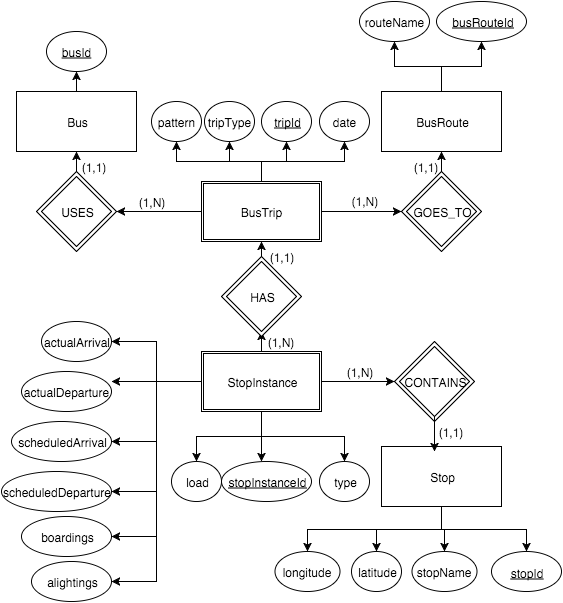

The diagram above was exported from draw.io. Its source (the exported page's mxGraphModel, read from the mxfile embedded in the PNG):
<mxGraphModel dx="954" dy="506" grid="1" gridSize="10" guides="1" tooltips="1" connect="1" arrows="1" fold="1" page="1" pageScale="1" pageWidth="826" pageHeight="1169" background="#ffffff" math="0">
  <root>
    <mxCell id="0" />
    <mxCell id="1" parent="0" />
    <mxCell id="124" style="edgeStyle=orthogonalEdgeStyle;rounded=0;html=1;entryX=0.5;entryY=1;" parent="1" source="2" target="10" edge="1">
      <mxGeometry relative="1" as="geometry" />
    </mxCell>
    <mxCell id="2" value="Bus" style="whiteSpace=wrap;html=1;" parent="1" vertex="1">
      <mxGeometry x="35" y="170" width="120" height="60" as="geometry" />
    </mxCell>
    <mxCell id="117" style="edgeStyle=orthogonalEdgeStyle;rounded=0;html=1;" parent="1" source="3" target="12" edge="1">
      <mxGeometry relative="1" as="geometry" />
    </mxCell>
    <mxCell id="129" style="edgeStyle=orthogonalEdgeStyle;rounded=0;html=1;jettySize=auto;orthogonalLoop=1;entryX=0.5;entryY=1;" edge="1" parent="1" source="3" target="125">
      <mxGeometry relative="1" as="geometry">
        <Array as="points">
          <mxPoint x="460" y="145" />
          <mxPoint x="500" y="145" />
        </Array>
      </mxGeometry>
    </mxCell>
    <mxCell id="3" value="BusRoute" style="whiteSpace=wrap;html=1;" parent="1" vertex="1">
      <mxGeometry x="400" y="170" width="120" height="60" as="geometry" />
    </mxCell>
    <mxCell id="27" style="edgeStyle=orthogonalEdgeStyle;rounded=0;html=1;entryX=0.5;entryY=1;" parent="1" source="4" target="22" edge="1">
      <mxGeometry relative="1" as="geometry" />
    </mxCell>
    <mxCell id="28" style="edgeStyle=orthogonalEdgeStyle;rounded=0;html=1;entryX=0.5;entryY=1;" parent="1" source="4" target="24" edge="1">
      <mxGeometry relative="1" as="geometry" />
    </mxCell>
    <mxCell id="78" style="edgeStyle=orthogonalEdgeStyle;rounded=0;html=1;entryX=0;entryY=0.5;" parent="1" source="4" target="6" edge="1">
      <mxGeometry relative="1" as="geometry" />
    </mxCell>
    <mxCell id="84" style="edgeStyle=orthogonalEdgeStyle;rounded=0;html=1;entryX=0.5;entryY=1;" parent="1" source="4" target="83" edge="1">
      <mxGeometry relative="1" as="geometry" />
    </mxCell>
    <mxCell id="85" style="edgeStyle=orthogonalEdgeStyle;rounded=0;html=1;entryX=0.5;entryY=1;" parent="1" source="4" target="23" edge="1">
      <mxGeometry relative="1" as="geometry" />
    </mxCell>
    <mxCell id="87" style="edgeStyle=orthogonalEdgeStyle;rounded=0;html=1;" parent="1" source="4" target="5" edge="1">
      <mxGeometry relative="1" as="geometry" />
    </mxCell>
    <mxCell id="4" value="BusTrip" style="shape=ext;double=1;whiteSpace=wrap;html=1;" parent="1" vertex="1">
      <mxGeometry x="220" y="260" width="120" height="60" as="geometry" />
    </mxCell>
    <mxCell id="121" style="edgeStyle=orthogonalEdgeStyle;rounded=0;html=1;exitX=0.5;exitY=0;entryX=0.5;entryY=1;" parent="1" source="5" target="2" edge="1">
      <mxGeometry relative="1" as="geometry" />
    </mxCell>
    <mxCell id="5" value="&lt;u&gt;tripId&lt;/u&gt;" style="rhombus;whiteSpace=wrap;html=1;" parent="1" vertex="1">
      <mxGeometry x="55" y="250" width="80" height="80" as="geometry" />
    </mxCell>
    <mxCell id="116" style="edgeStyle=orthogonalEdgeStyle;rounded=0;html=1;" parent="1" source="6" target="3" edge="1">
      <mxGeometry relative="1" as="geometry" />
    </mxCell>
    <mxCell id="6" value="" style="rhombus;whiteSpace=wrap;html=1;" parent="1" vertex="1">
      <mxGeometry x="420" y="250" width="80" height="80" as="geometry" />
    </mxCell>
    <mxCell id="20" style="edgeStyle=orthogonalEdgeStyle;rounded=0;html=1;" parent="1" source="7" target="8" edge="1">
      <mxGeometry relative="1" as="geometry" />
    </mxCell>
    <mxCell id="40" style="edgeStyle=orthogonalEdgeStyle;rounded=0;html=1;" parent="1" source="7" edge="1">
      <mxGeometry relative="1" as="geometry">
        <mxPoint x="130" y="460" as="targetPoint" />
        <Array as="points">
          <mxPoint x="200" y="460" />
          <mxPoint x="200" y="460" />
        </Array>
      </mxGeometry>
    </mxCell>
    <mxCell id="47" style="edgeStyle=orthogonalEdgeStyle;rounded=0;html=1;entryX=1;entryY=0.5;" parent="1" source="7" target="36" edge="1">
      <mxGeometry relative="1" as="geometry" />
    </mxCell>
    <mxCell id="48" style="edgeStyle=orthogonalEdgeStyle;rounded=0;html=1;entryX=1;entryY=0.5;" parent="1" source="7" target="34" edge="1">
      <mxGeometry relative="1" as="geometry" />
    </mxCell>
    <mxCell id="51" style="edgeStyle=orthogonalEdgeStyle;rounded=0;html=1;entryX=0.5;entryY=0;" parent="1" source="7" target="35" edge="1">
      <mxGeometry relative="1" as="geometry" />
    </mxCell>
    <mxCell id="52" style="edgeStyle=orthogonalEdgeStyle;rounded=0;html=1;entryX=1;entryY=0.5;" parent="1" source="7" target="38" edge="1">
      <mxGeometry relative="1" as="geometry" />
    </mxCell>
    <mxCell id="58" style="edgeStyle=orthogonalEdgeStyle;rounded=0;html=1;entryX=1;entryY=0.5;" parent="1" source="7" target="30" edge="1">
      <mxGeometry relative="1" as="geometry" />
    </mxCell>
    <mxCell id="59" style="edgeStyle=orthogonalEdgeStyle;rounded=0;html=1;entryX=1;entryY=0.5;" parent="1" source="7" target="31" edge="1">
      <mxGeometry relative="1" as="geometry" />
    </mxCell>
    <mxCell id="65" style="edgeStyle=orthogonalEdgeStyle;rounded=0;html=1;" parent="1" source="7" target="39" edge="1">
      <mxGeometry relative="1" as="geometry" />
    </mxCell>
    <mxCell id="68" style="edgeStyle=orthogonalEdgeStyle;rounded=0;html=1;" parent="1" source="7" edge="1">
      <mxGeometry relative="1" as="geometry">
        <mxPoint x="280" y="540" as="targetPoint" />
      </mxGeometry>
    </mxCell>
    <mxCell id="112" style="edgeStyle=orthogonalEdgeStyle;rounded=0;html=1;" parent="1" source="7" target="105" edge="1">
      <mxGeometry relative="1" as="geometry" />
    </mxCell>
    <mxCell id="7" value="&lt;div&gt;StopInstance&lt;/div&gt;" style="shape=ext;double=1;whiteSpace=wrap;html=1;" parent="1" vertex="1">
      <mxGeometry x="220" y="430" width="120" height="60" as="geometry" />
    </mxCell>
    <mxCell id="8" value="" style="rhombus;whiteSpace=wrap;html=1;" parent="1" vertex="1">
      <mxGeometry x="413" y="420" width="80" height="80" as="geometry" />
    </mxCell>
    <mxCell id="133" style="edgeStyle=orthogonalEdgeStyle;rounded=0;html=1;exitX=0.5;exitY=1;entryX=0.5;entryY=0;jettySize=auto;orthogonalLoop=1;" edge="1" parent="1" source="9" target="69">
      <mxGeometry relative="1" as="geometry" />
    </mxCell>
    <mxCell id="134" style="edgeStyle=orthogonalEdgeStyle;rounded=0;html=1;exitX=0.5;exitY=1;entryX=0.5;entryY=0;jettySize=auto;orthogonalLoop=1;" edge="1" parent="1" source="9" target="71">
      <mxGeometry relative="1" as="geometry" />
    </mxCell>
    <mxCell id="137" style="edgeStyle=orthogonalEdgeStyle;rounded=0;html=1;exitX=0.5;exitY=1;entryX=0.5;entryY=0;jettySize=auto;orthogonalLoop=1;" edge="1" parent="1" source="9" target="130">
      <mxGeometry relative="1" as="geometry" />
    </mxCell>
    <mxCell id="138" style="edgeStyle=orthogonalEdgeStyle;rounded=0;html=1;exitX=0.5;exitY=1;entryX=0.5;entryY=0;jettySize=auto;orthogonalLoop=1;" edge="1" parent="1" source="9" target="70">
      <mxGeometry relative="1" as="geometry" />
    </mxCell>
    <mxCell id="9" value="Stop" style="whiteSpace=wrap;html=1;" parent="1" vertex="1">
      <mxGeometry x="400" y="525" width="120" height="60" as="geometry" />
    </mxCell>
    <mxCell id="10" value="&lt;u&gt;busId&lt;/u&gt;" style="ellipse;whiteSpace=wrap;html=1;" parent="1" vertex="1">
      <mxGeometry x="65" y="110" width="60" height="40" as="geometry" />
    </mxCell>
    <mxCell id="12" value="routeName" style="ellipse;whiteSpace=wrap;html=1;" parent="1" vertex="1">
      <mxGeometry x="378" y="80" width="70" height="40" as="geometry" />
    </mxCell>
    <mxCell id="22" value="pattern" style="ellipse;whiteSpace=wrap;html=1;" parent="1" vertex="1">
      <mxGeometry x="170" y="180" width="50" height="40" as="geometry" />
    </mxCell>
    <mxCell id="23" value="tripType" style="ellipse;whiteSpace=wrap;html=1;" parent="1" vertex="1">
      <mxGeometry x="223" y="180" width="50" height="40" as="geometry" />
    </mxCell>
    <mxCell id="24" value="&lt;u&gt;tripId&lt;/u&gt;" style="ellipse;whiteSpace=wrap;html=1;" parent="1" vertex="1">
      <mxGeometry x="280" y="180" width="50" height="40" as="geometry" />
    </mxCell>
    <mxCell id="29" value="actualDeparture" style="ellipse;whiteSpace=wrap;html=1;" parent="1" vertex="1">
      <mxGeometry x="40" y="450" width="90" height="40" as="geometry" />
    </mxCell>
    <mxCell id="30" value="alightings" style="ellipse;whiteSpace=wrap;html=1;" parent="1" vertex="1">
      <mxGeometry x="50" y="640" width="80" height="40" as="geometry" />
    </mxCell>
    <mxCell id="31" value="scheduledArrival" style="ellipse;whiteSpace=wrap;html=1;" parent="1" vertex="1">
      <mxGeometry x="30" y="500" width="100" height="40" as="geometry" />
    </mxCell>
    <mxCell id="32" value="&lt;u&gt;stopInstanceId&lt;/u&gt;" style="ellipse;whiteSpace=wrap;html=1;" parent="1" vertex="1">
      <mxGeometry x="240" y="540" width="90" height="40" as="geometry" />
    </mxCell>
    <mxCell id="34" value="boardings" style="ellipse;whiteSpace=wrap;html=1;" parent="1" vertex="1">
      <mxGeometry x="40" y="595" width="90" height="40" as="geometry" />
    </mxCell>
    <mxCell id="35" value="type" style="ellipse;whiteSpace=wrap;html=1;" parent="1" vertex="1">
      <mxGeometry x="338" y="540" width="50" height="40" as="geometry" />
    </mxCell>
    <mxCell id="36" value="scheduledDeparture" style="ellipse;whiteSpace=wrap;html=1;" parent="1" vertex="1">
      <mxGeometry x="20" y="550" width="110" height="40" as="geometry" />
    </mxCell>
    <mxCell id="38" value="actualArrival" style="ellipse;whiteSpace=wrap;html=1;" parent="1" vertex="1">
      <mxGeometry x="60" y="400" width="70" height="40" as="geometry" />
    </mxCell>
    <mxCell id="39" value="load" style="ellipse;whiteSpace=wrap;html=1;" parent="1" vertex="1">
      <mxGeometry x="190" y="540" width="50" height="40" as="geometry" />
    </mxCell>
    <mxCell id="69" value="stopName" style="ellipse;whiteSpace=wrap;html=1;" parent="1" vertex="1">
      <mxGeometry x="430" y="630" width="65" height="40" as="geometry" />
    </mxCell>
    <mxCell id="70" value="longitude" style="ellipse;whiteSpace=wrap;html=1;" parent="1" vertex="1">
      <mxGeometry x="293" y="630" width="65" height="40" as="geometry" />
    </mxCell>
    <mxCell id="71" value="latitude" style="ellipse;whiteSpace=wrap;html=1;" parent="1" vertex="1">
      <mxGeometry x="370" y="630" width="50" height="40" as="geometry" />
    </mxCell>
    <mxCell id="111" style="edgeStyle=orthogonalEdgeStyle;rounded=0;html=1;" parent="1" source="76" target="4" edge="1">
      <mxGeometry relative="1" as="geometry" />
    </mxCell>
    <mxCell id="76" value="tripId" style="rhombus;whiteSpace=wrap;html=1;" parent="1" vertex="1">
      <mxGeometry x="240" y="335" width="80" height="80" as="geometry" />
    </mxCell>
    <mxCell id="83" value="date" style="ellipse;whiteSpace=wrap;html=1;" parent="1" vertex="1">
      <mxGeometry x="338" y="180" width="50" height="40" as="geometry" />
    </mxCell>
    <mxCell id="88" value="(1,1)" style="text;html=1;strokeColor=none;fillColor=none;align=center;verticalAlign=middle;whiteSpace=wrap;overflow=hidden;" parent="1" vertex="1">
      <mxGeometry x="92" y="235" width="40" height="20" as="geometry" />
    </mxCell>
    <mxCell id="90" value="(1,N)" style="text;html=1;resizable=0;points=[];autosize=1;align=left;verticalAlign=top;spacingTop=-4;" parent="1" vertex="1">
      <mxGeometry x="368" y="270" width="40" height="20" as="geometry" />
    </mxCell>
    <mxCell id="92" value="(1,N)" style="text;html=1;strokeColor=none;fillColor=none;align=center;verticalAlign=middle;whiteSpace=wrap;overflow=hidden;" parent="1" vertex="1">
      <mxGeometry x="279" y="410" width="40" height="20" as="geometry" />
    </mxCell>
    <mxCell id="93" value="&lt;div&gt;(1,N)&lt;/div&gt;" style="text;html=1;strokeColor=none;fillColor=none;align=center;verticalAlign=middle;whiteSpace=wrap;overflow=hidden;" parent="1" vertex="1">
      <mxGeometry x="358" y="440" width="40" height="20" as="geometry" />
    </mxCell>
    <mxCell id="94" value="(1,1)" style="text;html=1;strokeColor=none;fillColor=none;align=center;verticalAlign=middle;whiteSpace=wrap;overflow=hidden;" parent="1" vertex="1">
      <mxGeometry x="424" y="235" width="40" height="20" as="geometry" />
    </mxCell>
    <mxCell id="95" value="(1,1)" style="text;html=1;strokeColor=none;fillColor=none;align=center;verticalAlign=middle;whiteSpace=wrap;overflow=hidden;" parent="1" vertex="1">
      <mxGeometry x="280" y="325" width="40" height="20" as="geometry" />
    </mxCell>
    <mxCell id="96" value="(1,1)" style="text;html=1;strokeColor=none;fillColor=none;align=center;verticalAlign=middle;whiteSpace=wrap;overflow=hidden;" parent="1" vertex="1">
      <mxGeometry x="449" y="500" width="40" height="20" as="geometry" />
    </mxCell>
    <mxCell id="97" value="(1,N)" style="text;html=1;strokeColor=none;fillColor=none;align=center;verticalAlign=middle;whiteSpace=wrap;overflow=hidden;" parent="1" vertex="1">
      <mxGeometry x="150" y="270" width="40" height="20" as="geometry" />
    </mxCell>
    <mxCell id="102" value="USES" style="rhombus;whiteSpace=wrap;html=1;" parent="1" vertex="1">
      <mxGeometry x="60" y="255" width="70" height="70" as="geometry" />
    </mxCell>
    <mxCell id="103" value="GOES_TO" style="rhombus;whiteSpace=wrap;html=1;" parent="1" vertex="1">
      <mxGeometry x="425" y="255" width="70" height="70" as="geometry" />
    </mxCell>
    <mxCell id="108" style="edgeStyle=orthogonalEdgeStyle;rounded=0;html=1;entryX=0.442;entryY=0.083;entryPerimeter=0;" parent="1" source="104" target="9" edge="1">
      <mxGeometry relative="1" as="geometry" />
    </mxCell>
    <mxCell id="104" value="CONTAINS" style="rhombus;whiteSpace=wrap;html=1;" parent="1" vertex="1">
      <mxGeometry x="418" y="425" width="70" height="70" as="geometry" />
    </mxCell>
    <mxCell id="105" value="HAS" style="rhombus;whiteSpace=wrap;html=1;" parent="1" vertex="1">
      <mxGeometry x="245" y="340" width="70" height="70" as="geometry" />
    </mxCell>
    <mxCell id="125" value="" style="ellipse;whiteSpace=wrap;html=1;" vertex="1" parent="1">
      <mxGeometry x="455" y="80" width="90" height="40" as="geometry" />
    </mxCell>
    <mxCell id="126" value="&lt;u&gt;busRouteId&lt;/u&gt;" style="text;html=1;strokeColor=none;fillColor=none;align=center;verticalAlign=middle;whiteSpace=wrap;overflow=hidden;" vertex="1" parent="1">
      <mxGeometry x="465" y="90" width="70" height="20" as="geometry" />
    </mxCell>
    <mxCell id="130" value="" style="ellipse;whiteSpace=wrap;html=1;" vertex="1" parent="1">
      <mxGeometry x="510" y="630" width="70" height="40" as="geometry" />
    </mxCell>
    <mxCell id="131" value="&lt;u&gt;stopId&lt;/u&gt;" style="text;html=1;strokeColor=none;fillColor=none;align=center;verticalAlign=middle;whiteSpace=wrap;overflow=hidden;" vertex="1" parent="1">
      <mxGeometry x="525" y="638" width="40" height="25" as="geometry" />
    </mxCell>
  </root>
</mxGraphModel>